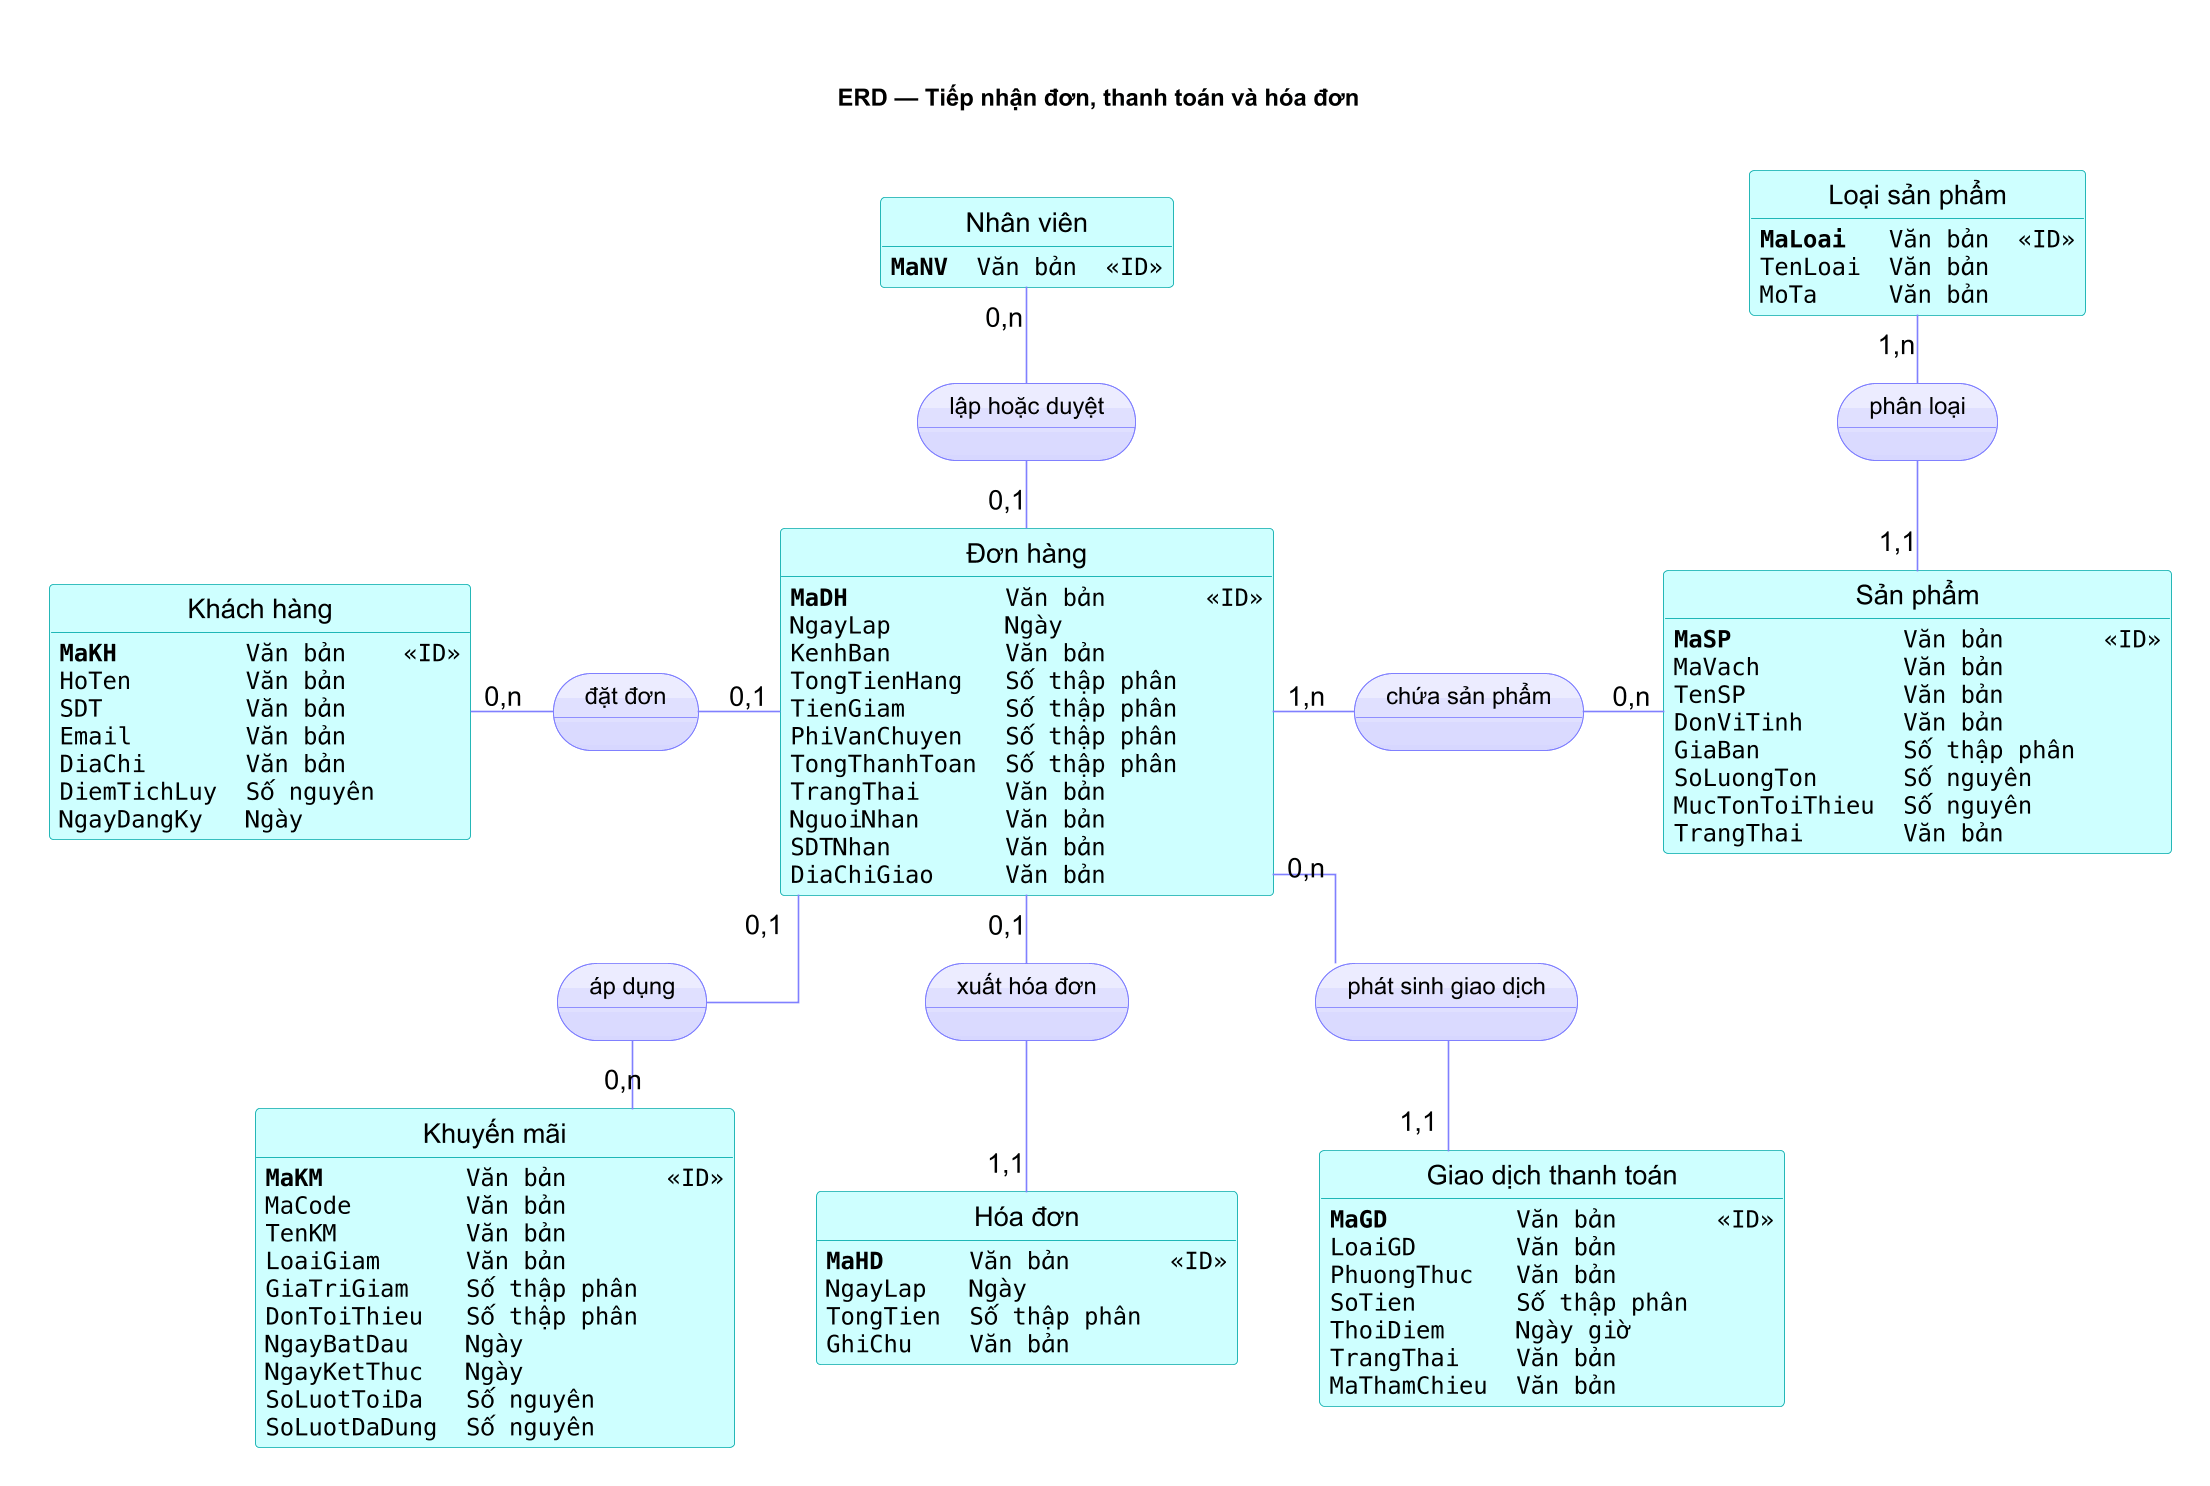

The diagram above was rendered by PlantUML. Its source (embedded in the PNG):
@startuml
skinparam linetype ortho
skinparam backgroundColor white
skinparam defaultFontName Arial
skinparam defaultFontSize 16
skinparam ArrowColor #8080FF
skinparam ArrowFontColor #000000
skinparam ClassBackgroundColor #CEFFFF
skinparam ClassBorderColor #00AAAA
skinparam ClassFontColor #000000
skinparam ClassAttributeFontColor #000000
skinparam class {
  BackgroundColor<<QuanHe>> #F0F0FF-#D6D6FF
  BorderColor<<QuanHe>> #8080FF
}
<style>
classDiagram {
  class {
    .QuanHe {
      RoundCorner 45.5
    }
    header {
      .QuanHe {
        BackgroundColor transparent
      }
    }
  }
}
document {
  Margin 22
}
</style>
skinparam shadowing false
skinparam nodesep 48
skinparam ranksep 40
hide circle
hide stereotype
hide empty members
hide methods
scale 1.7
title ERD — Tiếp nhận đơn, thanh toán và hóa đơn

entity "Khách hàng" as KH {
  {field} <font:Menlo><size:14>**MaKH**         Văn bản    «ID»</size></font>
  {field} <font:Menlo><size:14>HoTen        Văn bản</size></font>
  {field} <font:Menlo><size:14>SDT          Văn bản</size></font>
  {field} <font:Menlo><size:14>Email        Văn bản</size></font>
  {field} <font:Menlo><size:14>DiaChi       Văn bản</size></font>
  {field} <font:Menlo><size:14>DiemTichLuy  Số nguyên</size></font>
  {field} <font:Menlo><size:14>NgayDangKy   Ngày</size></font>
}

entity "Đơn hàng" as DH {
  {field} <font:Menlo><size:14>**MaDH**           Văn bản       «ID»</size></font>
  {field} <font:Menlo><size:14>NgayLap        Ngày</size></font>
  {field} <font:Menlo><size:14>KenhBan        Văn bản</size></font>
  {field} <font:Menlo><size:14>TongTienHang   Số thập phân</size></font>
  {field} <font:Menlo><size:14>TienGiam       Số thập phân</size></font>
  {field} <font:Menlo><size:14>PhiVanChuyen   Số thập phân</size></font>
  {field} <font:Menlo><size:14>TongThanhToan  Số thập phân</size></font>
  {field} <font:Menlo><size:14>TrangThai      Văn bản</size></font>
  {field} <font:Menlo><size:14>NguoiNhan      Văn bản</size></font>
  {field} <font:Menlo><size:14>SDTNhan        Văn bản</size></font>
  {field} <font:Menlo><size:14>DiaChiGiao     Văn bản</size></font>
}

entity "Sản phẩm" as SP {
  {field} <font:Menlo><size:14>**MaSP**            Văn bản       «ID»</size></font>
  {field} <font:Menlo><size:14>MaVach          Văn bản</size></font>
  {field} <font:Menlo><size:14>TenSP           Văn bản</size></font>
  {field} <font:Menlo><size:14>DonViTinh       Văn bản</size></font>
  {field} <font:Menlo><size:14>GiaBan          Số thập phân</size></font>
  {field} <font:Menlo><size:14>SoLuongTon      Số nguyên</size></font>
  {field} <font:Menlo><size:14>MucTonToiThieu  Số nguyên</size></font>
  {field} <font:Menlo><size:14>TrangThai       Văn bản</size></font>
}

entity "Loại sản phẩm" as LSP {
  {field} <font:Menlo><size:14>**MaLoai**   Văn bản  «ID»</size></font>
  {field} <font:Menlo><size:14>TenLoai  Văn bản</size></font>
  {field} <font:Menlo><size:14>MoTa     Văn bản</size></font>
}

entity "Khuyến mãi" as KM {
  {field} <font:Menlo><size:14>**MaKM**          Văn bản       «ID»</size></font>
  {field} <font:Menlo><size:14>MaCode        Văn bản</size></font>
  {field} <font:Menlo><size:14>TenKM         Văn bản</size></font>
  {field} <font:Menlo><size:14>LoaiGiam      Văn bản</size></font>
  {field} <font:Menlo><size:14>GiaTriGiam    Số thập phân</size></font>
  {field} <font:Menlo><size:14>DonToiThieu   Số thập phân</size></font>
  {field} <font:Menlo><size:14>NgayBatDau    Ngày</size></font>
  {field} <font:Menlo><size:14>NgayKetThuc   Ngày</size></font>
  {field} <font:Menlo><size:14>SoLuotToiDa   Số nguyên</size></font>
  {field} <font:Menlo><size:14>SoLuotDaDung  Số nguyên</size></font>
}

entity "Hóa đơn" as HD {
  {field} <font:Menlo><size:14>**MaHD**      Văn bản       «ID»</size></font>
  {field} <font:Menlo><size:14>NgayLap   Ngày</size></font>
  {field} <font:Menlo><size:14>TongTien  Số thập phân</size></font>
  {field} <font:Menlo><size:14>GhiChu    Văn bản</size></font>
}

entity "Giao dịch thanh toán" as GD {
  {field} <font:Menlo><size:14>**MaGD**         Văn bản       «ID»</size></font>
  {field} <font:Menlo><size:14>LoaiGD       Văn bản</size></font>
  {field} <font:Menlo><size:14>PhuongThuc   Văn bản</size></font>
  {field} <font:Menlo><size:14>SoTien       Số thập phân</size></font>
  {field} <font:Menlo><size:14>ThoiDiem     Ngày giờ</size></font>
  {field} <font:Menlo><size:14>TrangThai    Văn bản</size></font>
  {field} <font:Menlo><size:14>MaThamChieu  Văn bản</size></font>
}

entity "Nhân viên" as NV {
  {field} <font:Menlo><size:14>**MaNV**  Văn bản  «ID»</size></font>
}

class "<size:14>    đặt đơn    </size>" as R1 <<QuanHe>> {
  {field} <size:10> </size>
}

class "<size:14>    lập hoặc duyệt    </size>" as R2 <<QuanHe>> {
  {field} <size:10> </size>
}

class "<size:14>    áp dụng    </size>" as R3 <<QuanHe>> {
  {field} <size:10> </size>
}

class "<size:14>    chứa sản phẩm    </size>" as R4 <<QuanHe>> {
  {field} <size:10> </size>
}

class "<size:14>    phân loại    </size>" as R5 <<QuanHe>> {
  {field} <size:10> </size>
}

class "<size:14>    xuất hóa đơn    </size>" as R6 <<QuanHe>> {
  {field} <size:10> </size>
}

class "<size:14>    phát sinh giao dịch    </size>" as R7 <<QuanHe>> {
  {field} <size:10> </size>
}

KH "0,n" -right- R1
R1 -right- "0,1" DH
NV "0,n" -down- R2
R2 -down- "0,1" DH
KM "0,n" -up- R3
R3 -up- "0,1" DH
DH "1,n" -right- R4
R4 -right- "0,n" SP
LSP "1,n" -down- R5
R5 -down- "1,1" SP
DH "0,1" -down- R6
R6 -down- "1,1" HD
DH "0,n" -down- R7
R7 -down- "1,1" GD
@enduml